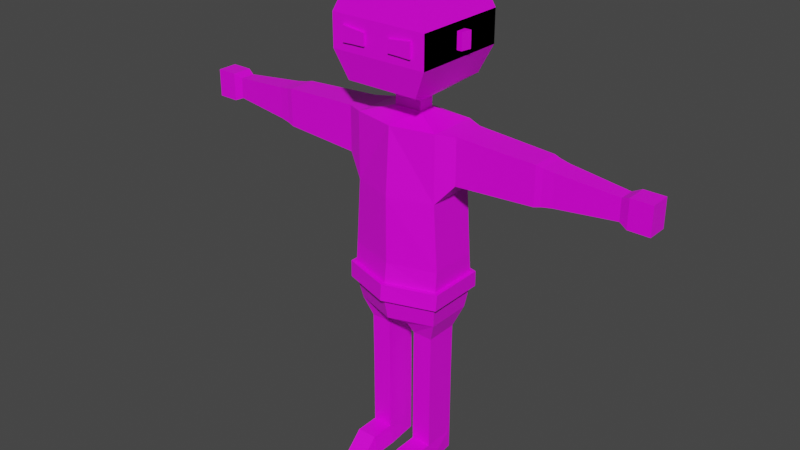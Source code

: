 # Source: lowPolyAnimate2.blend  (saved by Blender 3.2.14; exported with 4.5.12 LTS)
import bpy
from mathutils import Matrix  # noqa: F401  (used for matrix-valued properties, if any)

bpy.ops.wm.read_factory_settings(use_empty=True)
scene = bpy.context.scene
scene.name = 'Scene'

# ---- collections
col_collection = bpy.data.collections.new('Collection'); scene.collection.children.link(col_collection)

# ---- images (referenced by path relative to the original .blend; pixels are not part of the script)
import os
ASSET_DIR = os.environ.get("B2B_ASSET_DIR", "")  # directory of the original .blend (textures are referenced by path, not embedded)
HERE = os.path.dirname(os.path.abspath(__file__))  # packed textures are extracted next to this script under _unpacked/

def load_image(name, relpath, width, height, colorspace="sRGB"):
    """Load a texture the original file referenced (path relative to the .blend, or extracted next to this script)."""
    p = next((c for c in (os.path.join(HERE, relpath), os.path.join(ASSET_DIR, relpath)) if relpath and os.path.exists(c)), "")
    if p:
        img = bpy.data.images.load(p, check_existing=True)
        img.name = name
    else:  # same state as the original file: an image datablock whose file is absent (Cycles renders it pink)
        img = bpy.data.images.new(name, width, height)
        img.source = "FILE"
        img.filepath = "//" + (relpath or name)
    img.colorspace_settings.name = colorspace
    return img
img_imphenziapalette01_png = load_image('ImphenziaPalette01.png', 'ImphenziaPalette01.png', 1024, 1024, 'sRGB')

# ---- materials (node trees are filled in below, after node groups)
mat_material = bpy.data.materials.new('Material')
mat_material.alpha_threshold = 0.0
mat_material.use_transparent_shadow = False
mat_material.line_color = (0.0, 0.0, 0.0, 1.0)

# ---- material node trees
mat_material.use_nodes = True; mat_material.node_tree.nodes.clear()
_N = mat_material.node_tree.nodes; _L = mat_material.node_tree.links
n0 = _N.new('ShaderNodeOutputMaterial'); n0.name = 'Material Output'; n0.location = (300, 300)
n1 = _N.new('ShaderNodeBsdfPrincipled'); n1.name = 'Principled BSDF'; n1.location = (10, 300)
n1.distribution = 'GGX'
n1.subsurface_method = 'RANDOM_WALK_SKIN'
n1.inputs[2].default_value = 0.4
n1.inputs[3].default_value = 1.45
n1.inputs[27].default_value = (0.0, 0.0, 0.0, 1.0)
n1.inputs[28].default_value = 1.0
n2 = _N.new('ShaderNodeTexImage'); n2.name = 'Image Texture'; n2.location = (-422, 168)
n2.image = img_imphenziapalette01_png
n2.interpolation = 'Closest'
_L.new(n1.outputs[0], n0.inputs[0])
_L.new(n2.outputs[0], n1.inputs[0])
n0.is_active_output = True

# ---- world
world_world = bpy.data.worlds.new('World'); scene.world = world_world
world_world.use_nodes = True; world_world.node_tree.nodes.clear()
_N = world_world.node_tree.nodes; _L = world_world.node_tree.links
n0 = _N.new('ShaderNodeOutputWorld'); n0.name = 'World Output'; n0.location = (300, 300)
n1 = _N.new('ShaderNodeBackground'); n1.name = 'Background'; n1.location = (10, 300)
n1.inputs[0].default_value = (0.05088, 0.05088, 0.05088, 1.0)
_L.new(n1.outputs[0], n0.inputs[0])
n0.is_active_output = True
world_world.color = (0.05088, 0.05088, 0.05088)
world_world.use_sun_shadow = False
world_world.sun_shadow_jitter_overblur = 0.0

# ---- meshes
me_cube = bpy.data.meshes.new('Cube')
me_cube.from_pydata([(0.2465, 0.141, 1.829), (0.07897, 0.141, 0.6869), (0.2465, -0.141, 1.829), (0.07897, -0.141, 0.6869), (0.0, 0.141, 0.6869), (0.0, -0.1955, 1.829), (0.0, -0.141, 0.6869), (0.0, 0.1663, 1.829), (0.2465, 0.141, 1.448), (0.2716, 0.141, 1.067), (0.2465, -0.141, 1.448), (0.2716, -0.141, 1.067), (0.0, -0.2223, 1.448), (0.0, -0.2223, 1.067), (0.0, 0.1663, 1.448), (0.0, 0.1979, 1.067), (0.2465, 0.141, 0.7269), (0.2465, -0.13, 0.7269), (0.0, -0.2113, 0.7269), (0.0, 0.1979, 0.7269), (0.2036, 0.09555, 0.6103), (0.08691, 0.09555, 0.6111), (0.2036, -0.09555, 0.6103), (0.08691, -0.09555, 0.6111), (0.2011, 0.09555, 0.2815), (0.08432, 0.09555, 0.2815), (0.2011, -0.09555, 0.2815), (0.08432, -0.09555, 0.2815), (0.2011, 0.09555, 0.2417), (0.08432, 0.09555, 0.2417), (0.2011, -0.09555, 0.2417), (0.08432, -0.09555, 0.2417), (0.2011, 0.09555, 0.2055), (0.08432, 0.09555, 0.2055), (0.2011, -0.09555, 0.2055), (0.08432, -0.09555, 0.2055), (0.2011, 0.09555, -0.1019), (0.08432, 0.09555, -0.1019), (0.2011, -0.09555, -0.1019), (0.08432, -0.09555, -0.1019), (0.2011, 0.09555, -0.2176), (0.08432, 0.09555, -0.2176), (0.2133, -0.09555, -0.2176), (0.06755, -0.09555, -0.2176), (0.2011, -0.2315, -0.1019), (0.08432, -0.2315, -0.1019), (0.2133, -0.2315, -0.2176), (0.06755, -0.2315, -0.2176), (0.2011, -0.2355, -0.1019), (0.08432, -0.2355, -0.1019), (0.2011, -0.3535, -0.2176), (0.08432, -0.3535, -0.2176), (0.343, 0.09651, 1.825), (0.343, -0.09651, 1.825), (0.343, 0.09651, 1.564), (0.343, -0.09651, 1.564), (0.7909, 0.08072, 1.803), (0.7909, -0.08072, 1.803), (0.7909, 0.08072, 1.586), (0.7909, -0.08072, 1.586), (0.8273, 0.07377, 1.794), (0.8273, -0.07377, 1.794), (0.8273, 0.07377, 1.595), (0.8273, -0.07377, 1.595), (0.8846, 0.06718, 1.785), (0.8846, -0.06718, 1.785), (0.8846, 0.06718, 1.604), (0.8846, -0.06718, 1.604), (1.223, 0.04403, 1.754), (1.223, -0.04403, 1.754), (1.223, 0.04403, 1.635), (1.223, -0.04403, 1.635), (1.27, 0.05874, 1.774), (1.27, -0.05874, 1.774), (1.27, 0.05874, 1.615), (1.27, -0.05874, 1.615), (1.39, 0.05874, 1.774), (1.39, -0.05874, 1.774), (1.39, 0.05874, 1.615), (1.39, -0.05874, 1.615), (0.08022, 0.04704, 1.879), (0.08022, -0.04704, 1.879), (0.0, 0.04704, 1.879), (0.0, -0.04704, 1.879), (0.08022, 0.04704, 1.936), (0.08022, -0.04704, 1.936), (0.0, 0.04704, 1.936), (0.0, -0.04704, 1.936), (0.08022, 0.04704, 1.936), (0.08022, -0.04704, 1.936), (0.0, 0.04704, 1.936), (0.0, -0.04704, 1.936), (0.211, 0.2489, 2.032), (0.211, -0.2489, 2.032), (0.0, 0.2489, 2.032), (0.0, -0.2489, 2.032), (0.211, 0.2489, 2.527), (0.211, -0.2489, 2.527), (0.0, 0.2489, 2.527), (0.0, -0.2489, 2.527), (0.0, 0.277, 2.188), (0.0, 0.277, 2.372), (0.2825, 0.277, 2.372), (0.2825, 0.277, 2.188), (0.2825, -0.277, 2.188), (0.2825, -0.277, 2.372), (0.0, -0.277, 2.372), (0.0, -0.277, 2.188), (0.2722, 0.1511, 0.9532), (0.2722, -0.1503, 0.9532), (0.0, -0.2372, 0.9532), (0.0, 0.2119, 0.9532), (0.269, 0.1557, 0.8586), (0.269, -0.1545, 0.8586), (0.0, -0.2439, 0.8586), (0.0, 0.2182, 0.8586), (0.2722, 0.1511, 0.9532), (0.2722, -0.1503, 0.9532), (0.0, 0.2119, 0.9532), (0.0, -0.2372, 0.9532), (0.269, 0.1557, 0.8586), (0.269, -0.1545, 0.8586), (0.0, -0.2439, 0.8586), (0.0, 0.2182, 0.8586), (0.2958, 0.169, 0.9535), (0.2965, -0.1671, 0.9535), (0.0, 0.2407, 0.9548), (0.0, -0.2652, 0.9547), (0.2917, 0.1747, 0.859), (0.2926, -0.1723, 0.8589), (0.0, -0.272, 0.8601), (0.0, 0.247, 0.8601), (0.2825, 0.277, 2.372), (0.2825, 0.277, 2.188), (0.2825, -0.277, 2.188), (0.2825, -0.277, 2.372), (0.2825, 0.02893, 2.326), (0.2825, 0.02893, 2.233), (0.2825, -0.02893, 2.233), (0.2825, -0.02893, 2.326), (0.3218, 0.02893, 2.326), (0.3218, 0.02893, 2.233), (0.3107, -0.02893, 2.233), (0.3107, -0.02893, 2.326), (0.2079, -0.277, 2.236), (0.2079, -0.277, 2.323), (0.07461, -0.277, 2.308), (0.07461, -0.277, 2.24), (0.1412, -0.277, 2.239), (0.1412, -0.277, 2.315), (0.2079, -0.2904, 2.236), (0.2079, -0.2904, 2.323), (0.07461, -0.2904, 2.24), (0.07461, -0.2904, 2.308), (0.1412, -0.2904, 2.239), (0.1412, -0.2904, 2.315), (0.0, 0.263, 2.449), (0.2468, -0.263, 2.449), (0.2468, 0.263, 2.449), (0.0, -0.263, 2.449)], [], [(4, 1, 3, 6), (0, 2, 53, 52), (14, 7, 0, 8), (0, 7, 82, 80), (10, 2, 5, 12), (109, 11, 13, 110), (11, 10, 12, 13), (111, 15, 9, 108), (15, 14, 8, 9), (108, 9, 11, 109), (9, 8, 10, 11), (1, 16, 20, 21), (4, 19, 16, 1), (3, 17, 18, 6), (23, 21, 25, 27), (3, 1, 21, 23), (17, 3, 23, 22), (16, 17, 22, 20), (25, 24, 28, 29), (21, 20, 24, 25), (20, 22, 26, 24), (22, 23, 27, 26), (28, 30, 34, 32), (24, 26, 30, 28), (26, 27, 31, 30), (27, 25, 29, 31), (35, 33, 37, 39), (30, 31, 35, 34), (31, 29, 33, 35), (29, 28, 32, 33), (36, 38, 42, 40), (33, 32, 36, 37), (32, 34, 38, 36), (34, 35, 39, 38), (41, 40, 42, 43), (43, 42, 46, 47), (39, 37, 41, 43), (37, 36, 40, 41), (46, 44, 48, 50), (39, 43, 47, 45), (38, 39, 45, 44), (42, 38, 44, 46), (48, 49, 51, 50), (44, 45, 49, 48), (45, 47, 51, 49), (47, 46, 50, 51), (53, 55, 59, 57), (2, 10, 55, 53), (10, 8, 54, 55), (8, 0, 52, 54), (57, 59, 63, 61), (52, 53, 57, 56), (55, 54, 58, 59), (54, 52, 56, 58), (63, 62, 66, 67), (56, 57, 61, 60), (59, 58, 62, 63), (58, 56, 60, 62), (65, 67, 71, 69), (62, 60, 64, 66), (61, 63, 67, 65), (60, 61, 65, 64), (68, 69, 73, 72), (64, 65, 69, 68), (67, 66, 70, 71), (66, 64, 68, 70), (75, 74, 78, 79), (71, 70, 74, 75), (70, 68, 72, 74), (69, 71, 75, 73), (78, 76, 77, 79), (74, 72, 76, 78), (73, 75, 79, 77), (72, 73, 77, 76), (80, 82, 86, 84), (2, 0, 80, 81), (5, 2, 81, 83), (87, 85, 89, 91), (83, 81, 85, 87), (81, 80, 84, 85), (91, 89, 93, 95), (85, 84, 88, 89), (84, 86, 90, 88), (158, 156, 98, 96), (89, 88, 92, 93), (88, 90, 94, 92), (96, 98, 99, 97), (159, 157, 97, 99), (157, 158, 96, 97), (93, 92, 103, 104), (104, 103, 102, 105), (95, 93, 104, 107), (107, 104, 105, 106), (92, 94, 100, 103), (103, 100, 101, 102), (108, 109, 117, 116), (109, 110, 119, 117), (112, 115, 123, 120), (17, 113, 114, 18), (19, 115, 112, 16), (16, 112, 113, 17), (122, 121, 129, 130), (121, 120, 128, 129), (116, 117, 125, 124), (113, 112, 120, 121), (114, 113, 121, 122), (111, 108, 116, 118), (128, 124, 125, 129), (131, 126, 124, 128), (129, 125, 127, 130), (118, 116, 124, 126), (120, 123, 131, 128), (117, 119, 127, 125), (134, 133, 132, 135), (138, 139, 136, 137), (142, 141, 140, 143), (136, 139, 143, 140), (139, 138, 142, 143), (138, 137, 141, 142), (137, 136, 140, 141), (148, 149, 145, 144), (147, 146, 149, 148), (154, 150, 151, 155), (152, 154, 155, 153), (147, 148, 154, 152), (144, 145, 151, 150), (145, 149, 155, 151), (149, 146, 153, 155), (146, 147, 152, 153), (148, 144, 150, 154), (105, 102, 158, 157), (106, 105, 157, 159), (102, 101, 156, 158)])
_uv = me_cube.uv_layers.new(name='UVMap')
_uv.uv.foreach_set('vector', [0.05181, 0.1629, 0.05181, 0.1629, 0.05181, 0.1629, 0.05181, 0.1629, 0.5703, 0.01563, 0.5703, 0.01563, 0.5703, 0.01563, 0.5703, 0.01563, 0.5703, 0.01563, 0.5703, 0.01563, 0.5703, 0.01563, 0.5703, 0.01563, 0.5703, 0.01563, 0.5703, 0.01563, 0.5703, 0.01563, 0.5703, 0.01563, 0.5703, 0.01563, 0.5703, 0.01563, 0.5703, 0.01563, 0.5703, 0.01563, 0.5703, 0.01563, 0.5703, 0.01563, 0.5703, 0.01563, 0.5703, 0.01563, 0.5703, 0.01563, 0.5703, 0.01563, 0.5703, 0.01563, 0.5703, 0.01563, 0.5703, 0.01563, 0.5703, 0.01563, 0.5703, 0.01563, 0.5703, 0.01563, 0.5703, 0.01563, 0.5703, 0.01563, 0.5703, 0.01563, 0.5703, 0.01563, 0.5703, 0.01563, 0.5703, 0.01563, 0.5703, 0.01563, 0.5703, 0.01563, 0.5703, 0.01563, 0.5703, 0.01563, 0.5703, 0.01563, 0.5703, 0.01563, 0.05181, 0.1629, 0.05181, 0.1629, 0.05181, 0.1629, 0.05181, 0.1629, 0.05181, 0.1629, 0.05181, 0.1629, 0.05181, 0.1629, 0.05181, 0.1629, 0.05181, 0.1629, 0.05181, 0.1629, 0.05181, 0.1629, 0.05181, 0.1629, 0.05181, 0.1629, 0.05181, 0.1629, 0.05181, 0.1629, 0.05181, 0.1629, 0.05181, 0.1629, 0.05181, 0.1629, 0.05181, 0.1629, 0.05181, 0.1629, 0.05181, 0.1629, 0.05181, 0.1629, 0.05181, 0.1629, 0.05181, 0.1629, 0.05181, 0.1629, 0.05181, 0.1629, 0.05181, 0.1629, 0.05181, 0.1629, 0.05181, 0.1629, 0.05181, 0.1629, 0.05181, 0.1629, 0.05181, 0.1629, 0.05181, 0.1629, 0.05181, 0.1629, 0.05181, 0.1629, 0.05181, 0.1629, 0.05181, 0.1629, 0.05181, 0.1629, 0.05181, 0.1629, 0.05181, 0.1629, 0.05181, 0.1629, 0.05181, 0.1629, 0.05181, 0.1629, 0.05181, 0.1629, 0.05181, 0.1629, 0.05181, 0.1629, 0.05181, 0.1629, 0.05181, 0.1629, 0.05181, 0.1629, 0.05181, 0.1629, 0.05181, 0.1629, 0.05181, 0.1629, 0.05181, 0.1629, 0.05181, 0.1629, 0.05181, 0.1629, 0.05181, 0.1629, 0.05181, 0.1629, 0.05181, 0.1629, 0.05181, 0.1629, 0.05181, 0.1629, 0.05181, 0.1629, 0.05181, 0.1629, 0.05181, 0.1629, 0.05181, 0.1629, 0.05181, 0.1629, 0.05181, 0.1629, 0.05181, 0.1629, 0.05181, 0.1629, 0.05181, 0.1629, 0.05181, 0.1629, 0.05181, 0.1629, 0.05181, 0.1629, 0.05181, 0.1629, 0.05181, 0.1629, 0.05181, 0.1629, 0.05181, 0.1629, 0.9229, 0.4336, 0.9229, 0.4336, 0.9229, 0.4336, 0.9229, 0.4336, 0.05181, 0.1629, 0.05181, 0.1629, 0.05181, 0.1629, 0.05181, 0.1629, 0.05181, 0.1629, 0.05181, 0.1629, 0.05181, 0.1629, 0.05181, 0.1629, 0.05181, 0.1629, 0.05181, 0.1629, 0.05181, 0.1629, 0.05181, 0.1629, 0.9229, 0.4336, 0.9229, 0.4336, 0.9229, 0.4336, 0.9229, 0.4336, 0.9229, 0.4336, 0.9229, 0.4336, 0.9229, 0.4336, 0.9229, 0.4336, 0.9229, 0.4336, 0.9229, 0.4336, 0.9229, 0.4336, 0.9229, 0.4336, 0.9229, 0.4336, 0.9229, 0.4336, 0.9229, 0.4336, 0.9229, 0.4336, 0.9229, 0.4336, 0.9229, 0.4336, 0.9229, 0.4336, 0.9229, 0.4336, 0.9229, 0.4336, 0.9229, 0.4336, 0.9229, 0.4336, 0.9229, 0.4336, 0.9623, 0.3991, 0.9623, 0.3991, 0.9623, 0.3991, 0.9623, 0.3991, 0.9229, 0.4336, 0.9229, 0.4336, 0.9229, 0.4336, 0.9229, 0.4336, 0.9229, 0.4336, 0.9229, 0.4336, 0.9229, 0.4336, 0.9229, 0.4336, 0.293, 0.4336, 0.293, 0.4336, 0.293, 0.4336, 0.293, 0.4336, 0.9229, 0.4336, 0.9229, 0.4336, 0.9229, 0.4336, 0.9229, 0.4336, 0.9229, 0.4336, 0.9229, 0.4336, 0.9229, 0.4336, 0.9229, 0.4336, 0.5703, 0.01563, 0.5703, 0.01563, 0.5703, 0.01563, 0.5703, 0.01563, 0.5703, 0.01563, 0.5703, 0.01563, 0.5703, 0.01563, 0.5703, 0.01563, 0.5703, 0.01563, 0.5703, 0.01563, 0.5703, 0.01563, 0.5703, 0.01563, 0.5703, 0.01563, 0.5703, 0.01563, 0.5703, 0.01563, 0.5703, 0.01563, 0.5703, 0.01563, 0.5703, 0.01563, 0.5703, 0.01563, 0.5703, 0.01563, 0.5703, 0.01563, 0.5703, 0.01563, 0.5703, 0.01563, 0.5703, 0.01563, 0.5703, 0.01563, 0.5703, 0.01563, 0.5703, 0.01563, 0.5703, 0.01563, 0.5703, 0.01563, 0.5703, 0.01563, 0.5703, 0.01563, 0.5703, 0.01563, 0.5703, 0.01563, 0.5703, 0.01563, 0.5703, 0.01563, 0.5703, 0.01563, 0.5703, 0.01563, 0.5703, 0.01563, 0.5703, 0.01563, 0.5703, 0.01563, 0.5703, 0.01563, 0.5703, 0.01563, 0.5703, 0.01563, 0.5703, 0.01563, 0.5703, 0.01563, 0.5703, 0.01563, 0.5703, 0.01563, 0.5703, 0.01563, 0.293, 0.4336, 0.293, 0.4336, 0.293, 0.4336, 0.293, 0.4336, 0.5703, 0.01563, 0.5703, 0.01563, 0.5703, 0.01563, 0.5703, 0.01563, 0.5703, 0.01563, 0.5703, 0.01563, 0.5703, 0.01563, 0.5703, 0.01563, 0.5703, 0.01563, 0.5703, 0.01563, 0.5703, 0.01563, 0.5703, 0.01563, 0.293, 0.4336, 0.293, 0.4336, 0.293, 0.4336, 0.293, 0.4336, 0.293, 0.4336, 0.293, 0.4336, 0.293, 0.4336, 0.293, 0.4336, 0.293, 0.4336, 0.293, 0.4336, 0.293, 0.4336, 0.293, 0.4336, 0.293, 0.4336, 0.293, 0.4336, 0.293, 0.4336, 0.293, 0.4336, 0.293, 0.4336, 0.293, 0.4336, 0.293, 0.4336, 0.293, 0.4336, 0.293, 0.4336, 0.293, 0.4336, 0.293, 0.4336, 0.293, 0.4336, 0.293, 0.4336, 0.293, 0.4336, 0.293, 0.4336, 0.293, 0.4336, 0.293, 0.4336, 0.293, 0.4336, 0.293, 0.4336, 0.293, 0.4336, 0.293, 0.4336, 0.293, 0.4336, 0.293, 0.4336, 0.293, 0.4336, 0.293, 0.4336, 0.293, 0.4336, 0.293, 0.4336, 0.293, 0.4336, 0.293, 0.4336, 0.293, 0.4336, 0.293, 0.4336, 0.293, 0.4336, 0.293, 0.4336, 0.293, 0.4336, 0.293, 0.4336, 0.293, 0.4336, 0.293, 0.4336, 0.293, 0.4336, 0.293, 0.4336, 0.293, 0.4336, 0.5703, 0.01563, 0.5703, 0.01563, 0.5703, 0.01563, 0.5703, 0.01563, 0.5703, 0.01563, 0.5703, 0.01563, 0.5703, 0.01563, 0.5703, 0.01563, 0.5703, 0.01563, 0.5703, 0.01563, 0.5703, 0.01563, 0.5703, 0.01563, 0.293, 0.4336, 0.293, 0.4336, 0.293, 0.4336, 0.293, 0.4336, 0.293, 0.4336, 0.293, 0.4336, 0.293, 0.4336, 0.293, 0.4336, 0.293, 0.4336, 0.293, 0.4336, 0.293, 0.4336, 0.293, 0.4336, 0.5703, 0.01563, 0.5703, 0.01563, 0.5703, 0.01563, 0.5703, 0.01563, 0.5703, 0.01563, 0.5703, 0.01563, 0.5703, 0.01563, 0.5703, 0.01563, 0.293, 0.4336, 0.293, 0.4336, 0.293, 0.4336, 0.293, 0.4336, 0.293, 0.4336, 0.293, 0.4336, 0.293, 0.4336, 0.293, 0.4336, 0.293, 0.4336, 0.293, 0.4336, 0.293, 0.4336, 0.293, 0.4336, 0.293, 0.4336, 0.293, 0.4336, 0.293, 0.4336, 0.293, 0.4336, 0.293, 0.4336, 0.293, 0.4336, 0.293, 0.4336, 0.293, 0.4336, 0.293, 0.4336, 0.293, 0.4336, 0.293, 0.4336, 0.293, 0.4336, 0.293, 0.4336, 0.293, 0.4336, 0.293, 0.4336, 0.293, 0.4336, 0.293, 0.4336, 0.293, 0.4336, 0.293, 0.4336, 0.293, 0.4336, 0.293, 0.4336, 0.293, 0.4336, 0.293, 0.4336, 0.293, 0.4336, 0.293, 0.4336, 0.293, 0.4336, 0.293, 0.4336, 0.293, 0.4336, 0.293, 0.4336, 0.293, 0.4336, 0.293, 0.4336, 0.293, 0.4336, 0.293, 0.4336, 0.293, 0.4336, 0.293, 0.4336, 0.293, 0.4336, 0.5703, 0.01563, 0.5703, 0.01563, 0.5703, 0.01563, 0.5703, 0.01563, 0.5703, 0.01563, 0.5703, 0.01563, 0.5703, 0.01563, 0.5703, 0.01563, 0.293, 0.4336, 0.293, 0.4336, 0.293, 0.4336, 0.293, 0.4336, 0.05181, 0.1629, 0.05181, 0.1629, 0.05181, 0.1629, 0.05181, 0.1629, 0.05181, 0.1629, 0.05181, 0.1629, 0.05181, 0.1629, 0.05181, 0.1629, 0.05181, 0.1629, 0.05181, 0.1629, 0.05181, 0.1629, 0.05181, 0.1629, 0.8491, 0.4336, 0.8491, 0.4336, 0.8491, 0.4336, 0.8491, 0.4336, 0.8491, 0.4336, 0.8491, 0.4336, 0.8491, 0.4336, 0.8491, 0.4336, 0.8491, 0.4336, 0.8491, 0.4336, 0.8491, 0.4336, 0.8491, 0.4336, 0.293, 0.4336, 0.293, 0.4336, 0.293, 0.4336, 0.293, 0.4336, 0.293, 0.4336, 0.293, 0.4336, 0.293, 0.4336, 0.293, 0.4336, 0.5703, 0.01563, 0.5703, 0.01563, 0.5703, 0.01563, 0.5703, 0.01563, 0.8491, 0.4336, 0.8491, 0.4336, 0.8491, 0.4336, 0.8491, 0.4336, 0.8491, 0.4336, 0.8491, 0.4336, 0.8491, 0.4336, 0.8491, 0.4336, 0.8491, 0.4336, 0.8491, 0.4336, 0.8491, 0.4336, 0.8491, 0.4336, 0.8491, 0.4336, 0.8491, 0.4336, 0.8491, 0.4336, 0.8491, 0.4336, 0.8491, 0.4336, 0.8491, 0.4336, 0.8491, 0.4336, 0.8491, 0.4336, 0.8491, 0.4336, 0.8491, 0.4336, 0.8491, 0.4336, 0.8491, 0.4336, 0.293, 0.4336, 0.293, 0.4336, 0.293, 0.4336, 0.293, 0.4336, 0.293, 0.4336, 0.293, 0.4336, 0.293, 0.4336, 0.293, 0.4336, 0.293, 0.4336, 0.293, 0.4336, 0.293, 0.4336, 0.293, 0.4336, 0.293, 0.4336, 0.293, 0.4336, 0.293, 0.4336, 0.293, 0.4336, 0.293, 0.4336, 0.293, 0.4336, 0.293, 0.4336, 0.293, 0.4336, 0.293, 0.4336, 0.293, 0.4336, 0.293, 0.4336, 0.293, 0.4336, 0.293, 0.4336, 0.293, 0.4336, 0.293, 0.4336, 0.293, 0.4336, 0.09611, 0.975, 0.09611, 0.975, 0.09611, 0.975, 0.09611, 0.975, 0.982, 0.9504, 0.982, 0.9504, 0.982, 0.9504, 0.982, 0.9504, 0.09611, 0.975, 0.09611, 0.975, 0.09611, 0.975, 0.09611, 0.975, 0.982, 0.9504, 0.982, 0.9504, 0.982, 0.9504, 0.982, 0.9504, 0.982, 0.9504, 0.982, 0.9504, 0.982, 0.9504, 0.982, 0.9504, 0.09611, 0.975, 0.09611, 0.975, 0.09611, 0.975, 0.09611, 0.975, 0.09611, 0.975, 0.09611, 0.975, 0.09611, 0.975, 0.09611, 0.975, 0.982, 0.9504, 0.982, 0.9504, 0.982, 0.9504, 0.982, 0.9504, 0.982, 0.9504, 0.982, 0.9504, 0.982, 0.9504, 0.982, 0.9504, 0.09611, 0.975, 0.09611, 0.975, 0.09611, 0.975, 0.09611, 0.975, 0.293, 0.4336, 0.293, 0.4336, 0.293, 0.4336, 0.293, 0.4336, 0.293, 0.4336, 0.293, 0.4336, 0.293, 0.4336, 0.293, 0.4336, 0.293, 0.4336, 0.293, 0.4336, 0.293, 0.4336, 0.293, 0.4336])
me_cube.materials.append(mat_material)
me_cube.use_mirror_vertex_groups = False
me_cube.update()
me_cube_001 = bpy.data.meshes.new('Cube.001')
me_cube_001.from_pydata([(0.2121, 0.226, 2.61), (0.1647, -0.2497, 2.61), (0.0, 0.2857, 2.628), (0.0, -0.2923, 2.617), (0.0, 0.4841, 2.426), (0.4098, 0.3065, 2.426), (0.333, -0.3425, 2.426), (0.0, -0.5727, 2.426), (0.0, 0.3424, 2.474), (0.2361, -0.2978, 2.474), (0.2646, 0.2741, 2.474), (0.0, -0.4136, 2.474), (0.2241, -0.2897, 2.497), (0.0, -0.3933, 2.498), (0.0, 0.328, 2.5), (0.2558, 0.266, 2.497)], [], [(15, 14, 2, 0), (0, 2, 3, 1), (13, 12, 1, 3), (12, 15, 0, 1), (5, 6, 7, 4), (6, 5, 10, 9), (7, 6, 9, 11), (5, 4, 8, 10), (9, 10, 15, 12), (11, 9, 12, 13), (10, 8, 14, 15)])
_uv = me_cube_001.uv_layers.new(name='UVMap')
_uv.uv.foreach_set('vector', [0.6916, 0.4434, 0.6916, 0.4434, 0.6916, 0.4434, 0.6916, 0.4434, 0.6916, 0.4434, 0.6916, 0.4434, 0.6916, 0.4434, 0.6916, 0.4434, 0.6916, 0.4434, 0.6916, 0.4434, 0.6916, 0.4434, 0.6916, 0.4434, 0.6916, 0.4434, 0.6916, 0.4434, 0.6916, 0.4434, 0.6916, 0.4434, 0.6916, 0.4434, 0.6916, 0.4434, 0.6916, 0.4434, 0.6916, 0.4434, 0.6916, 0.4434, 0.6916, 0.4434, 0.6916, 0.4434, 0.6916, 0.4434, 0.6916, 0.4434, 0.6916, 0.4434, 0.6916, 0.4434, 0.6916, 0.4434, 0.6916, 0.4434, 0.6916, 0.4434, 0.6916, 0.4434, 0.6916, 0.4434, 0.5637, 0.532, 0.5637, 0.532, 0.5637, 0.532, 0.5637, 0.532, 0.5637, 0.532, 0.5637, 0.532, 0.5637, 0.532, 0.5637, 0.532, 0.5637, 0.532, 0.5637, 0.532, 0.5637, 0.532, 0.5637, 0.532])
me_cube_001.materials.append(mat_material)
me_cube_001.use_mirror_vertex_groups = False
me_cube_001.update()
me_cube_002 = bpy.data.meshes.new('Cube.002')
me_cube_002.from_pydata([(-0.001786, -0.2665, 1.849), (-0.00874, -0.2967, 2.167), (-0.00874, 0.2665, 2.061), (0.2938, -0.2967, 2.193), (0.2172, -0.2665, 1.993), (0.2172, 0.2665, 2.046), (0.2938, 0.2967, 2.193), (-0.00874, 0.2967, 2.193)], [], [(5, 2, 7, 6), (0, 4, 3, 1), (4, 5, 6, 3), (7, 1, 3, 6)])
_uv = me_cube_002.uv_layers.new(name='UVMap')
_uv.uv.foreach_set('vector', [0.8393, 0.4484, 0.8393, 0.4484, 0.8393, 0.4484, 0.8393, 0.4484, 0.8393, 0.4484, 0.8393, 0.4484, 0.8393, 0.4484, 0.8393, 0.4484, 0.8393, 0.4484, 0.8393, 0.4484, 0.8393, 0.4484, 0.8393, 0.4484, 0.8393, 0.4484, 0.8393, 0.4484, 0.8393, 0.4484, 0.8393, 0.4484])
me_cube_002.materials.append(mat_material)
me_cube_002.use_mirror_vertex_groups = False
me_cube_002.update()
arm_armature = bpy.data.armatures.new('Armature')  # bones are not reproduced

# ---- objects
ob_cowboy = bpy.data.objects.new('cowboy', me_cube)
ob_hat = bpy.data.objects.new('hat', me_cube_001)
ob_mask = bpy.data.objects.new('mask', me_cube_002)
ob_armature = bpy.data.objects.new('Armature', arm_armature)

# ---- transforms, parenting, visibility, modifiers, constraints
ob_cowboy.parent = ob_armature
ob_cowboy.location = (0.0, 0.0, 0.2212)
ob_cowboy.lock_rotations_4d = False
ob_cowboy.empty_display_type = 'ARROWS'
ob_cowboy.lineart.crease_threshold = 0.0
_vg = ob_cowboy.vertex_groups.new(name='root')
for _i, _w in zip([1, 3, 4, 6, 9, 13, 15, 17, 18, 19, 21, 23, 108, 109, 110, 111, 112, 113, 114, 115, 116, 118, 119, 123, 124, 126, 127], [0.274, 0.4578, 0.5066, 0.6092, 0.0, 0.01725, 0.0003527, 0.07848, 0.6784, 0.6071, 0.03326, 0.08655, 0.0005831, 0.007877, 0.00883, 0.005809, 0.03674, 0.08735, 0.7027, 0.6568, 0.0, 0.0, 0.0, 0.0, 0.0, 0.0, 0.0]): _vg.add([_i], _w, 'REPLACE')
_vg = ob_cowboy.vertex_groups.new(name='spine')
for _i, _w in zip([8, 9, 10, 11, 12, 13, 14, 15, 108, 109, 110, 111, 116, 117, 118, 119, 120, 121, 122, 123, 124, 125, 126, 127, 128, 129, 130, 131], [0.07345, 0.7033, 0.07803, 0.7091, 0.0946, 0.7142, 0.06249, 0.7375, 0.5285, 0.5449, 0.5854, 0.5703, 0.2039, 0.2244, 0.5403, 0.5436, 0.2549, 0.2707, 0.5802, 0.5902, 0.1942, 0.2171, 0.5503, 0.5514, 0.2395, 0.2576, 0.5834, 0.593]): _vg.add([_i], _w, 'REPLACE')
_vg = ob_cowboy.vertex_groups.new(name='spine2')
for _i, _w in zip([0, 2, 5, 7, 8, 9, 10, 11, 12, 13, 14, 15, 54, 55, 80, 81, 82, 83, 86, 108, 109, 110, 111], [0.07651, 0.06221, 0.6309, 0.6274, 0.664, 0.1148, 0.6759, 0.1177, 0.8009, 0.1447, 0.8613, 0.1236, 0.1248, 0.1083, 0.009888, 0.02399, 0.08193, 0.02576, 0.01453, 0.08654, 0.09164, 0.1175, 0.09549]): _vg.add([_i], _w, 'REPLACE')
_vg = ob_cowboy.vertex_groups.new(name='head')
for _i, _w in zip([5, 7, 80, 81, 82, 83, 84, 85, 86, 87, 88, 89, 90, 91, 92, 93, 94, 95, 96, 97, 98, 99, 100, 101, 102, 103, 104, 105, 106, 107, 132, 133, 134, 135, 136, 137, 138, 139, 140, 141, 142, 143, 144, 145, 146, 147, 148, 149, 150, 151, 152, 153, 154, 155, 156, 157, 158, 159], [0.107, 0.1962, 0.2282, 0.1737, 0.7652, 0.8368, 0.5949, 0.5532, 0.8751, 0.898, 1.0, 1.0, 1.0, 1.0, 1.0, 1.0, 1.0, 1.0, 1.0, 1.0, 1.0, 1.0, 1.0, 1.0, 1.0, 1.0, 1.0, 1.0, 1.0, 1.0, 1.0, 1.0, 1.0, 1.0, 1.0, 1.0, 1.0, 1.0, 1.0, 1.0, 1.0, 1.0, 1.0, 1.0, 1.0, 1.0, 1.0, 1.0, 1.0, 1.0, 1.0, 1.0, 1.0, 1.0, 1.0, 1.0, 1.0, 1.0]): _vg.add([_i], _w, 'REPLACE')
_vg = ob_cowboy.vertex_groups.new(name='shoulder.L')
for _i, _w in zip([0, 2, 5, 7, 8, 9, 10, 11, 12, 14, 52, 53, 54, 55, 59, 80, 81, 82, 83, 84, 85, 86, 87], [0.7246, 0.7317, 0.215, 0.1426, 0.2395, 0.0193, 0.2016, 0.01366, 0.06759, 0.04767, 0.2323, 0.1927, 0.7239, 0.7659, 0.004244, 0.7191, 0.7709, 0.1531, 0.1203, 0.3747, 0.4152, 0.09161, 0.08312]): _vg.add([_i], _w, 'REPLACE')
_vg = ob_cowboy.vertex_groups.new(name='UpperArm.L')
for _i, _w in zip([0, 2, 5, 52, 53, 54, 55, 57], [0.1828, 0.1703, 0.009652, 0.7203, 0.7472, 0.09409, 0.07145, 0.002809]): _vg.add([_i], _w, 'REPLACE')
_vg = ob_cowboy.vertex_groups.new(name='LowerArm.L')
for _i, _w in zip([52, 53, 54, 55, 56, 57, 58, 59, 60, 61, 62, 63, 64, 65, 66, 67], [0.0261, 0.02343, 0.02981, 0.0263, 0.9631, 0.9594, 0.9633, 0.9598, 0.9716, 0.9681, 0.9716, 0.9685, 0.9639, 0.9604, 0.9639, 0.9609]): _vg.add([_i], _w, 'REPLACE')
_vg = ob_cowboy.vertex_groups.new(name='Hand.L')
for _i, _w in zip([64, 65, 66, 67, 68, 69, 70, 71, 72, 73, 74, 75, 76, 77, 78, 79], [0.0142, 0.01977, 0.01421, 0.0189, 0.9801, 0.9801, 0.9803, 0.9804, 0.9937, 0.9936, 0.9936, 0.9938, 0.9986, 0.9986, 0.9986, 0.9986]): _vg.add([_i], _w, 'REPLACE')
_vg = ob_cowboy.vertex_groups.new(name='shoulder.R')
_vg = ob_cowboy.vertex_groups.new(name='UpperArm.R')
_vg = ob_cowboy.vertex_groups.new(name='LowerArm.R')
_vg = ob_cowboy.vertex_groups.new(name='Hand.R')
_vg = ob_cowboy.vertex_groups.new(name='UpperLeg.L')
for _i, _w in zip([1, 3, 4, 6, 9, 11, 13, 15, 16, 17, 18, 19, 20, 21, 22, 23, 24, 25, 26, 27, 28, 29, 30, 31, 32, 33, 34, 35, 108, 109, 110, 111, 112, 113, 114, 115, 116, 117, 118, 119, 120, 121, 122, 123, 124, 125, 126, 127, 128, 129, 130, 131], [0.7238, 0.5393, 0.4916, 0.3888, 0.06013, 0.08427, 0.01318, 0.005566, 0.9751, 0.92, 0.32, 0.3917, 0.9826, 0.9518, 0.9735, 0.9071, 0.8027, 0.7951, 0.8708, 0.8597, 0.3903, 0.3929, 0.4889, 0.4882, 0.1441, 0.1495, 0.1332, 0.1425, 8.263e-08, 1.192e-06, 0.008901, 8.315e-05, 4.226e-05, 0.04726, 0.05709, 0.04763, 2.023e-07, 3.007e-06, 0.00122, 0.1375, 7.797e-05, 0.1068, 0.08095, 0.05734, 0.002586, 4.8e-05, 0.02226, 0.09724, 0.00195, 5.475e-05, 0.001999, 0.0008482]): _vg.add([_i], _w, 'REPLACE')
_vg = ob_cowboy.vertex_groups.new(name='LowerLeg.L')
for _i, _w in zip([24, 25, 26, 27, 28, 29, 30, 31, 32, 33, 34, 35, 36, 37, 39, 40, 41, 42, 43], [0.1918, 0.1979, 0.1253, 0.134, 0.5949, 0.5909, 0.4988, 0.4974, 0.8274, 0.8207, 0.8325, 0.8206, 0.4814, 0.4804, 0.006868, 0.4445, 0.445, 0.01593, 0.02306]): _vg.add([_i], _w, 'REPLACE')
_vg = ob_cowboy.vertex_groups.new(name='Foot.L')
for _i, _w in zip([32, 33, 34, 35, 36, 37, 38, 39, 40, 41, 42, 43, 44, 45, 46, 47, 48, 49, 50, 51], [0.006666, 0.009058, 0.01824, 0.02329, 0.5154, 0.5161, 0.9775, 0.9694, 0.5548, 0.5542, 0.9668, 0.9631, 0.9975, 0.9966, 0.9974, 0.9964, 0.9978, 0.9968, 0.9997, 0.9995]): _vg.add([_i], _w, 'REPLACE')
_vg = ob_cowboy.vertex_groups.new(name='UpperLeg.R')
_vg = ob_cowboy.vertex_groups.new(name='LowerLeg.R')
_vg = ob_cowboy.vertex_groups.new(name='Foot.R')
_m = ob_cowboy.modifiers.new('Mirror', 'MIRROR')
_m = ob_cowboy.modifiers.new('Armature', 'ARMATURE')
_m.object = ob_armature
ob_hat.location = (0.0, 0.0, 0.2201)
ob_hat.lock_rotations_4d = False
ob_hat.empty_display_type = 'ARROWS'
ob_hat.lineart.crease_threshold = 0.0
_m = ob_hat.modifiers.new('Mirror', 'MIRROR')
_c = ob_hat.constraints.new('CHILD_OF'); _c.name = 'Child Of'
_c.target = ob_armature
_c.subtarget = 'head'
_c.set_inverse_pending = False
_c.inverse_matrix = ((1.0, -0.0, 0.0, -0.002286), (2.776e-17, 0.0, 1.0, -2.054), (-5.551e-17, -1.0, 0.0, -1.075e-08), (-0.0, -0.0, -0.0, 1.0))
ob_mask.location = (0.0, 0.0, 0.2212)
ob_mask.lock_rotations_4d = False
ob_mask.empty_display_type = 'ARROWS'
ob_mask.lineart.crease_threshold = 0.0
_m = ob_mask.modifiers.new('Mirror', 'MIRROR')
_c = ob_mask.constraints.new('CHILD_OF'); _c.name = 'Child Of'
_c.target = ob_armature
_c.subtarget = 'head'
_c.set_inverse_pending = False
_c.inverse_matrix = ((1.0, -0.0, 0.0, -0.002286), (2.776e-17, 0.0, 1.0, -2.054), (-5.551e-17, -1.0, 0.0, -1.075e-08), (-0.0, -0.0, -0.0, 1.0))
ob_armature.location = (0.0, 0.0, 0.0)
ob_armature.show_in_front = True

# ---- collection membership
col_collection.objects.link(ob_cowboy)
col_collection.objects.link(ob_hat)
col_collection.objects.link(ob_mask)
col_collection.objects.link(ob_armature)

# ---- scene / render settings (as saved in the file)
scene.camera = ob_armature
scene.frame_start = 1; scene.frame_end = 23; scene.frame_set(1)
scene.render.engine = 'BLENDER_EEVEE_NEXT'
scene.cycles.sampling_pattern = 'TABULATED_SOBOL'
scene.cycles.use_light_tree = False
scene.view_settings.view_transform = 'Filmic'
bpy.context.view_layer.update()

# ---- added for rendering (the .blend has no active camera and no usable light): camera, sun
cam_auto = bpy.data.cameras.new('AutoCamera')
cam_auto.lens = 50.0
cam_auto.sensor_width = 36.0
cam_auto.clip_end = 1000.0
ob_auto_camera = bpy.data.objects.new('AutoCamera', cam_auto)
scene.collection.objects.link(ob_auto_camera)
ob_auto_camera.location = (3.30651, -4.07693, 4.11047)
ob_auto_camera.rotation_euler = (1.09748, -7.21219e-08, 0.694738)
scene.camera = ob_auto_camera
light_auto_sun = bpy.data.lights.new('AutoSun', 'SUN')
light_auto_sun.energy = 3.0
light_auto_sun.angle = 0.0523599
ob_auto_sun = bpy.data.objects.new('AutoSun', light_auto_sun)
scene.collection.objects.link(ob_auto_sun)
ob_auto_sun.rotation_euler = (0.872665, 0.174533, 0.523599)
bpy.context.view_layer.update()

